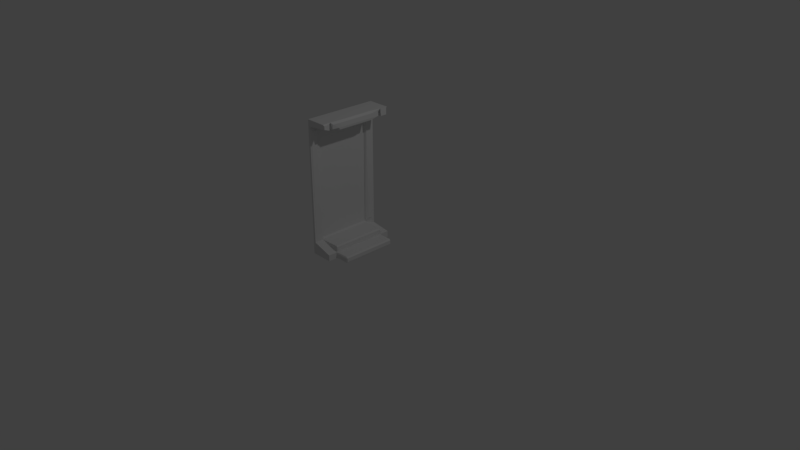 # Source: street_door.blend  (saved by Blender 2.79.0; exported with 4.5.12 LTS)
import bpy
from mathutils import Matrix  # noqa: F401  (used for matrix-valued properties, if any)

bpy.ops.wm.read_factory_settings(use_empty=True)
scene = bpy.context.scene
scene.name = 'Scene'

# ---- collections
col_collection_1 = bpy.data.collections.new('Collection 1'); scene.collection.children.link(col_collection_1)

# ---- materials (node trees are filled in below, after node groups)
mat_final = bpy.data.materials.new('final')
mat_final.alpha_threshold = 0.0
mat_final.use_transparent_shadow = False
mat_final.roughness = 0.5
mat_final.specular_intensity = 0.0

# ---- material node trees

# ---- world
world_world = bpy.data.worlds.new('World'); scene.world = world_world
world_world.color = (0.05088, 0.05088, 0.05088)
world_world.use_sun_shadow = False
world_world.sun_shadow_jitter_overblur = 0.0
world_world.cycles.sampling_method = 'MANUAL'

# ---- cameras
cam_camera = bpy.data.cameras.new('Camera')
cam_camera.clip_end = 100.0
cam_camera.lens = 35.0
cam_camera.sensor_width = 32.0
cam_camera.sensor_height = 18.0
cam_camera.ortho_scale = 7.314
cam_camera.dof.focus_distance = 0.0
cam_camera.dof.aperture_fstop = 128.0

# ---- lights
light_lamp = bpy.data.lights.new('Lamp', 'POINT')
light_lamp.transmission_factor = 0.0
light_lamp.cutoff_distance = 30.0
light_lamp.energy = 100.0
light_lamp.shadow_buffer_clip_start = 1.001
light_lamp.shadow_soft_size = 0.1
light_lamp.shadow_maximum_resolution = 0.006
light_lamp.use_absolute_resolution = True

# ---- meshes
me_plane = bpy.data.meshes.new('Plane')
me_plane.from_pydata([(-0.5, -0.5, 2.2), (-0.5, -0.5, 0.2), (-0.5, 0.5, 2.2), (-0.5, 0.5, 0.2), (-0.5, 0.0, 2.2), (-0.5, -0.25, 2.2), (-0.5, 0.25, 2.2), (-0.5, -0.375, 2.2), (-0.5, 0.375, 2.2), (-0.5, 0.5, 2.059), (-0.5, 0.0, 2.059), (-0.5, 0.25, 2.059), (-0.5, 0.375, 2.059), (-0.5, -0.25, 2.059), (-0.5, -0.5, 2.059), (-0.5, -0.375, 2.059), (-0.5, -0.5, 5.7e-15), (-0.5, 0.5, 5.7e-15), (-0.5, 0.0, 5.7e-15), (-0.5, 0.25, 5.7e-15), (-0.5, -0.25, 5.7e-15), (-0.5, 0.375, 5.7e-15), (-0.5, -0.375, 5.7e-15), (-0.5, 0.5, 0.1), (-0.5, -0.5, 0.1), (-0.2, 0.375, 2.265e-08), (-0.2, 0.5, 2.265e-08), (-0.2, -0.25, 2.265e-08), (-0.2, 0.0, 2.265e-08), (-0.2, 0.25, 2.265e-08), (-0.2, -0.375, 2.265e-08), (-0.2, -0.5, 2.265e-08), (-0.2, 0.5, 0.1), (-0.2, -0.5, 0.1), (-0.2, 0.375, 2.265e-08), (-0.1809, 0.375, 0.01913), (-0.1809, 0.3654, 2.409e-08), (-0.1809, -0.3654, 2.409e-08), (-0.1809, -0.375, 0.01913), (-0.2, -0.375, 2.265e-08), (-0.1809, 0.2404, 2.409e-08), (-0.2, 0.25, 2.265e-08), (-0.1809, 0.2596, 2.409e-08), (-0.1809, -0.009564, 2.409e-08), (-0.2, 0.0, 2.265e-08), (-0.1809, 0.009564, 2.409e-08), (-0.1809, -0.2404, 2.409e-08), (-0.1809, -0.2596, 2.409e-08), (-0.2, -0.25, 2.265e-08), (-0.1809, 0.375, 0.08087), (-0.2, 0.375, 0.1), (-0.1809, 0.3654, 0.1), (-0.1809, -0.2596, 0.1), (-0.1809, -0.2404, 0.1), (-0.2, -0.25, 0.1), (-0.1809, 0.2596, 0.1), (-0.2, 0.25, 0.1), (-0.1809, 0.2404, 0.1), (-0.1809, -0.375, 0.08087), (-0.1809, -0.3654, 0.1), (-0.2, -0.375, 0.1), (-0.1809, -0.009564, 0.1), (-0.1809, 0.009564, 0.1), (-0.2, 0.0, 0.1), (-0.01913, -0.2404, 3.63e-08), (1.192e-07, -0.2404, 0.01913), (1.192e-07, -0.2596, 0.01913), (-0.01913, -0.2596, 3.63e-08), (-0.01913, -0.009564, 3.63e-08), (-0.01913, 0.009564, 3.63e-08), (1.192e-07, 0.009564, 0.01913), (1.192e-07, -0.009564, 0.01913), (-0.01913, 0.2404, 3.63e-08), (-0.01913, 0.2596, 3.63e-08), (1.192e-07, 0.2596, 0.01913), (1.192e-07, 0.2404, 0.01913), (-0.01913, -0.3654, 3.63e-08), (1.192e-07, -0.3654, 0.01913), (-0.01913, -0.375, 0.01913), (-0.01913, 0.375, 0.01913), (1.192e-07, 0.3654, 0.01913), (-0.01913, 0.3654, 3.63e-08), (-0.01913, 0.375, 0.08087), (-0.01913, 0.3654, 0.1), (1.192e-07, 0.3654, 0.08087), (1.192e-07, -0.2404, 0.08087), (-0.01913, -0.2404, 0.1), (-0.01913, -0.2596, 0.1), (1.192e-07, -0.2596, 0.08087), (-0.01913, 0.2596, 0.1), (-0.01913, 0.2404, 0.1), (1.192e-07, 0.2404, 0.08087), (1.192e-07, 0.2596, 0.08087), (-0.01913, -0.375, 0.08087), (1.192e-07, -0.3654, 0.08087), (-0.01913, -0.3654, 0.1), (-0.01913, -0.009564, 0.1), (1.192e-07, -0.009564, 0.08087), (1.192e-07, 0.009564, 0.08087), (-0.01913, 0.009564, 0.1), (-0.4816, -0.009184, 0.2), (-0.4816, 0.009184, 0.2), (-0.5, 0.0, 0.2205), (-0.4816, 0.2408, 0.2), (-0.4816, 0.2592, 0.2), (-0.5, 0.25, 0.2205), (-0.4816, -0.2408, 0.2), (-0.5, -0.25, 0.2205), (-0.4816, -0.2592, 0.2), (-0.4816, 0.3658, 0.2), (-0.5, 0.375, 0.2205), (-0.4816, -0.3658, 0.2), (-0.5, -0.375, 0.2205), (-0.2184, 0.3658, 0.2), (-0.2, 0.3658, 0.1816), (-0.2184, -0.2592, 0.2), (-0.2, -0.2592, 0.1816), (-0.2, -0.2408, 0.1816), (-0.2184, -0.2408, 0.2), (-0.2184, 0.009184, 0.2), (-0.2184, -0.009184, 0.2), (-0.2, -0.009184, 0.1816), (-0.2, 0.009184, 0.1816), (-0.2184, 0.2592, 0.2), (-0.2184, 0.2408, 0.2), (-0.2, 0.2408, 0.1816), (-0.2, 0.2592, 0.1816), (-0.2, -0.3658, 0.1816), (-0.2184, -0.3658, 0.2), (-0.2, 0.3658, 0.1184), (-0.2, 0.3796, 0.1), (-0.2, -0.375, 0.1), (-0.2, -0.3658, 0.1184), (-0.2, -0.009184, 0.1184), (-0.2, 0.0, 0.1), (-0.2, 0.009184, 0.1184), (-0.2, -0.2408, 0.1184), (-0.2, -0.2592, 0.1184), (-0.2, -0.25, 0.1), (-0.2, 0.2592, 0.1184), (-0.2, 0.2408, 0.1184), (-0.2, 0.25, 0.1), (-0.4691, -0.4739, 2.007), (-0.4691, -0.4739, 0.2522), (-0.4691, -0.5, 0.2), (-0.4691, 0.4739, 0.2563), (-0.4691, 0.5, 0.1477), (-0.4691, 0.4739, 2.007), (-0.4691, -0.4011, 2.007), (-0.4691, 0.4012, 2.007), (-0.4691, 0.4056, 0.2668), (-0.4946, 0.3662, 0.1961), (-0.4691, -0.4011, 0.2522), (-0.4691, -0.375, 0.2), (-0.2063, -0.3578, 2.166), (-0.2, 0.2328, 2.166), (-0.2, 0.2672, 2.166), (-0.2178, 0.25, 2.2), (-0.2, 0.01723, 2.166), (-0.2178, 0.0, 2.2), (-0.2, -0.01723, 2.166), (-0.2, -0.01723, 2.094), (-0.2067, 0.0, 2.059), (-0.2, 0.01723, 2.094), (-0.2, -0.2328, 2.166), (-0.2178, -0.25, 2.2), (-0.2, -0.2672, 2.166), (-0.2, 0.3578, 2.166), (-0.2036, -0.2671, 2.094), (-0.2067, -0.25, 2.059), (-0.2, -0.2328, 2.094), (-0.2, 0.2672, 2.094), (-0.2, 0.2328, 2.094), (-0.2067, 0.25, 2.059), (-0.2162, -0.3579, 2.093), (-0.2, 0.3578, 2.094), (-0.2016, -0.4904, 2.181), (-0.2193, -0.5, 2.2), (-0.2, 0.4904, 2.181), (-0.2, 0.5, 2.2), (-0.202, -0.4904, 2.127), (-0.4782, -0.5, 2.091), (-0.2, 0.4904, 2.079), (-0.4691, 0.5, 2.04), (-0.2169, -0.4018, 2.181), (-0.2264, -0.3833, 2.2), (-0.2, 0.4018, 2.181), (-0.2, 0.3922, 2.2), (-0.2203, -0.4019, 2.084), (-0.489, -0.3823, 2.034), (-0.2, 0.4018, 2.079), (-0.4696, 0.3921, 2.04)], [], [(146, 151, 130, 32), (167, 175, 191, 187), (16, 22, 30, 31), (4, 5, 165, 159), (19, 21, 25, 29), (156, 171, 175, 167), (13, 15, 112, 107), (108, 111, 128, 115), (10, 13, 107, 102), (112, 15, 189, 153), (22, 20, 27, 30), (103, 101, 119, 124), (109, 104, 123, 113), (153, 144, 33, 131), (18, 19, 29, 28), (164, 170, 161, 160), (20, 18, 28, 27), (147, 149, 150, 145), (21, 17, 26, 25), (11, 10, 102, 105), (17, 23, 32, 26), (142, 148, 189, 181), (158, 163, 172, 155), (148, 152, 153, 189), (9, 2, 179, 183), (10, 11, 173, 162), (12, 110, 151, 191), (189, 169, 168, 174), (1, 24, 33, 144), (109, 113, 151, 110), (114, 126, 139, 129), (25, 130, 50, 34), (130, 141, 56, 50), (138, 131, 60, 54), (37, 47, 67, 76), (58, 38, 78, 93), (57, 62, 99, 90), (61, 53, 86, 96), (165, 185, 154, 166), (125, 122, 135, 140), (121, 117, 136, 133), (116, 127, 132, 137), (176, 180, 188, 184), (23, 3, 146, 32), (186, 190, 182, 178), (3, 9, 183, 146), (6, 4, 159, 157), (154, 174, 168, 166), (12, 11, 105, 110), (24, 16, 31, 33), (148, 142, 143, 152), (13, 10, 162, 169), (2, 8, 187, 179), (51, 55, 89, 83), (32, 130, 25, 26), (97, 85, 65, 71), (35, 49, 82, 79), (52, 59, 95, 87), (46, 43, 68, 64), (30, 27, 48, 39), (141, 134, 63, 56), (27, 28, 44, 48), (88, 94, 77, 66), (91, 98, 70, 75), (84, 92, 74, 80), (45, 40, 72, 69), (42, 36, 81, 73), (131, 30, 39, 60), (28, 29, 41, 44), (134, 138, 54, 63), (131, 33, 31, 30), (34, 35, 36), (37, 38, 39), (40, 41, 42), (43, 44, 45), (46, 47, 48), (49, 50, 51), (52, 53, 54), (55, 56, 57), (58, 59, 60), (61, 62, 63), (64, 65, 66, 67), (68, 69, 70, 71), (72, 73, 74, 75), (76, 77, 78), (79, 80, 81), (82, 83, 84), (85, 86, 87, 88), (89, 90, 91, 92), (93, 94, 95), (96, 97, 98, 99), (48, 44, 43, 46), (44, 41, 40, 45), (39, 48, 47, 37), (41, 34, 36, 42), (49, 35, 34, 50), (35, 79, 81, 36), (89, 55, 57, 90), (38, 58, 60, 39), (61, 96, 99, 62), (62, 57, 56, 63), (59, 52, 54, 60), (55, 51, 50, 56), (53, 61, 63, 54), (64, 68, 71, 65), (69, 72, 75, 70), (76, 67, 66, 77), (73, 81, 80, 74), (84, 80, 79, 82), (88, 66, 65, 85), (91, 75, 74, 92), (77, 94, 93, 78), (70, 98, 97, 71), (98, 91, 90, 99), (94, 88, 87, 95), (92, 84, 83, 89), (85, 97, 96, 86), (72, 40, 42, 73), (58, 93, 95, 59), (86, 53, 52, 87), (45, 69, 68, 43), (67, 47, 46, 64), (37, 76, 78, 38), (51, 83, 82, 49), (29, 25, 34, 41), (100, 101, 102), (103, 104, 105), (106, 107, 108), (114, 129, 130, 151), (115, 116, 117, 118), (119, 120, 121, 122), (123, 124, 125, 126), (132, 127, 153, 131), (133, 134, 135), (136, 137, 138), (139, 140, 141), (106, 100, 102, 107), (153, 127, 128), (101, 103, 105, 102), (111, 108, 107, 112), (104, 109, 110, 105), (113, 114, 151), (123, 104, 103, 124), (119, 101, 100, 120), (108, 115, 118, 106), (117, 121, 120, 118), (122, 125, 124, 119), (127, 116, 115, 128), (126, 114, 113, 123), (135, 122, 121, 133), (112, 153, 128, 111), (116, 137, 136, 117), (125, 140, 139, 126), (134, 141, 140, 135), (131, 138, 137, 132), (141, 130, 129, 139), (138, 134, 133, 136), (100, 106, 118, 120), (14, 1, 144, 181), (149, 147, 183, 191), (175, 171, 173, 191), (150, 149, 191, 151), (181, 144, 143, 142), (145, 150, 151, 146), (152, 143, 144, 153), (146, 183, 147, 145), (155, 156, 157), (158, 159, 160), (161, 162, 163), (164, 165, 166), (168, 169, 170), (171, 172, 173), (157, 159, 158, 155), (163, 158, 160, 161), (159, 165, 164, 160), (8, 6, 157, 187), (170, 164, 166, 168), (171, 156, 155, 172), (174, 154, 185, 189), (162, 173, 172, 163), (169, 162, 161, 170), (5, 7, 185, 165), (187, 157, 156, 167), (15, 13, 169, 189), (11, 12, 191, 173), (0, 14, 181, 177), (180, 176, 177, 181), (178, 182, 183, 179), (184, 188, 189, 185), (190, 186, 187, 191), (176, 184, 185, 177), (181, 189, 188, 180), (186, 178, 179, 187), (191, 183, 182, 190), (7, 0, 177, 185)])
_uv = me_plane.uv_layers.new(name='UVMap')
_uv.uv.foreach_set('vector', [0.007564, 0.5012, 0.07483, 0.42, 0.06807, 0.5798, 0.007564, 0.5798, 0.07901, 0.01556, 0.07901, 0.03271, 0.06177, 0.04561, 0.06169, 0.007319, 0.6156, 0.945, 0.6156, 0.8852, 0.691, 0.8852, 0.691, 0.945, 0.706, 0.7057, 0.706, 0.5861, 0.7769, 0.5861, 0.7769, 0.7057, 0.6156, 0.5861, 0.6156, 0.5263, 0.691, 0.5263, 0.691, 0.5861, 0.1245, 0.01557, 0.1245, 0.03272, 0.07901, 0.03271, 0.07901, 0.01556, 0.8392, 0.007229, 0.902, 0.007239, 0.902, 0.447, 0.8392, 0.447, 0.259, 0.8513, 0.259, 0.9023, 0.1928, 0.9023, 0.1928, 0.8513, 0.7136, 0.007209, 0.8392, 0.007229, 0.8392, 0.447, 0.7136, 0.447, 0.8719, 0.4714, 0.8719, 0.9113, 0.8015, 0.9053, 0.7965, 0.4664, 0.6156, 0.8852, 0.6156, 0.8253, 0.691, 0.8253, 0.691, 0.8852, 0.259, 0.612, 0.259, 0.7229, 0.1928, 0.7229, 0.1928, 0.612, 0.259, 0.5522, 0.259, 0.6032, 0.1928, 0.6032, 0.1928, 0.5522, 0.4472, 0.4152, 0.5101, 0.4152, 0.5101, 0.5802, 0.4472, 0.5801, 0.6156, 0.7057, 0.6156, 0.5861, 0.691, 0.5861, 0.691, 0.7057, 0.3758, 0.0156, 0.3758, 0.03275, 0.2674, 0.03274, 0.2674, 0.01558, 0.6156, 0.8253, 0.6156, 0.7057, 0.691, 0.7057, 0.691, 0.8253, 0.02065, 0.05343, 0.05717, 0.05344, 0.05501, 0.4697, 0.02068, 0.4722, 0.6156, 0.5263, 0.6156, 0.4664, 0.691, 0.4664, 0.691, 0.5263, 0.588, 0.007188, 0.7136, 0.007209, 0.7136, 0.447, 0.588, 0.447, 0.5251, 0.9928, 0.5251, 0.9689, 0.6005, 0.9689, 0.6005, 0.9928, 0.4969, 0.05349, 0.4603, 0.05348, 0.4509, 0.04692, 0.5101, 0.0333, 0.2501, 0.01558, 0.2501, 0.03273, 0.1418, 0.03272, 0.1418, 0.01557, 0.4603, 0.05348, 0.4604, 0.4732, 0.4472, 0.4857, 0.4509, 0.04692, 0.5251, 0.5001, 0.5251, 0.4664, 0.6005, 0.4664, 0.6005, 0.5047, 0.09885, 0.7359, 0.09824, 0.6162, 0.1719, 0.6159, 0.1725, 0.7355, 0.007538, 0.9928, 0.01385, 0.5529, 0.08287, 0.5479, 0.08287, 0.9891, 0.4509, 0.04692, 0.3844, 0.04094, 0.393, 0.03272, 0.4386, 0.03278, 0.9925, 0.4857, 0.9925, 0.5097, 0.9171, 0.5097, 0.9171, 0.4857, 0.259, 0.5522, 0.1928, 0.5522, 0.1946, 0.552, 0.2636, 0.5479, 0.07499, 0.4901, 0.1286, 0.4901, 0.1286, 0.5052, 0.07499, 0.5052, 0.07038, 0.5335, 0.06807, 0.5096, 0.07038, 0.5096, 0.07038, 0.5335, 0.0, 0.0, 0.0, 0.0, 0.0, 0.0, 0.0, 0.0, 0.0, 0.0, 0.0, 0.0, 0.0, 0.0, 0.0, 0.0, 0.2835, 0.9022, 0.2835, 0.8516, 0.3241, 0.8516, 0.3241, 0.9022, 0.5006, 0.5866, 0.485, 0.5866, 0.485, 0.5479, 0.5006, 0.5479, 0.3846, 0.6124, 0.3846, 0.7228, 0.344, 0.7228, 0.344, 0.6124, 0.3846, 0.732, 0.3846, 0.8425, 0.344, 0.8425, 0.344, 0.732, 0.3844, 0.007231, 0.4514, 0.007178, 0.4386, 0.01542, 0.3931, 0.0156, 0.1378, 0.4901, 0.2542, 0.4901, 0.2542, 0.5052, 0.1378, 0.5052, 0.2634, 0.4901, 0.3798, 0.4901, 0.3798, 0.5052, 0.2634, 0.5052, 0.3891, 0.4901, 0.4426, 0.4901, 0.4426, 0.5052, 0.3891, 0.5052, 0.5052, 0.01196, 0.5052, 0.02488, 0.4608, 0.03503, 0.4607, 0.01184, 0.5251, 0.9689, 0.5251, 0.945, 0.6005, 0.9575, 0.6005, 0.9689, 0.05686, 0.01192, 0.05686, 0.03635, 0.01237, 0.03635, 0.01237, 0.01191, 0.5251, 0.945, 0.5251, 0.5001, 0.6005, 0.5047, 0.6005, 0.9575, 0.706, 0.8253, 0.706, 0.7057, 0.7769, 0.7057, 0.7769, 0.8253, 0.4386, 0.01542, 0.4386, 0.03278, 0.393, 0.03272, 0.3931, 0.0156, 0.5251, 0.007178, 0.588, 0.007188, 0.588, 0.447, 0.5251, 0.447, 0.9925, 0.5097, 0.9925, 0.5336, 0.9171, 0.5336, 0.9171, 0.5097, 0.4603, 0.05348, 0.4969, 0.05349, 0.4969, 0.4732, 0.4604, 0.4732, 0.09945, 0.8555, 0.09885, 0.7359, 0.1725, 0.7355, 0.1731, 0.8552, 0.706, 0.9449, 0.706, 0.8851, 0.7814, 0.8933, 0.7814, 0.9449, 0.3846, 0.5526, 0.3846, 0.6032, 0.344, 0.6032, 0.344, 0.5526, 0.007564, 0.5096, 0.06807, 0.5096, 0.07038, 0.5335, 0.007566, 0.5335, 0.42, 0.7319, 0.42, 0.8424, 0.4045, 0.8424, 0.4045, 0.7319, 0.4448, 0.5525, 0.4604, 0.5525, 0.4604, 0.5912, 0.4448, 0.5912, 0.3846, 0.8516, 0.3846, 0.9023, 0.344, 0.9023, 0.344, 0.8516, 0.2835, 0.8424, 0.2835, 0.7319, 0.3241, 0.7319, 0.3241, 0.8424, 0.0, 0.0, 0.0, 0.0, 0.0, 0.0, 0.0, 0.0, 0.0, 0.0, 0.0, 0.0, 0.0, 0.0, 0.0, 0.0, 0.0, 0.0, 0.0, 0.0, 0.0, 0.0, 0.0, 0.0, 0.42, 0.8515, 0.42, 0.9022, 0.4045, 0.9022, 0.4045, 0.8515, 0.42, 0.6123, 0.42, 0.7228, 0.4045, 0.7228, 0.4045, 0.6123, 0.42, 0.5525, 0.42, 0.6031, 0.4045, 0.6031, 0.4045, 0.5525, 0.2835, 0.7228, 0.2835, 0.6123, 0.3241, 0.6123, 0.3241, 0.7228, 0.2835, 0.6031, 0.2835, 0.5525, 0.3241, 0.5525, 0.3241, 0.6031, 0.0, 0.0, 0.0, 0.0, 0.0, 0.0, 0.0, 0.0, 0.0, 0.0, 0.0, 0.0, 0.0, 0.0, 0.0, 0.0, 0.0, 0.0, 0.0, 0.0, 0.0, 0.0, 0.0, 0.0, 0.4472, 0.5096, 0.5101, 0.5096, 0.5101, 0.5335, 0.4473, 0.5335, 0.44, 0.5479, 0.4448, 0.5525, 0.4401, 0.5525, 0.4803, 0.5866, 0.485, 0.5866, 0.4802, 0.5912, 0.2835, 0.6123, 0.2787, 0.6077, 0.2835, 0.6031, 0.2835, 0.7319, 0.2787, 0.7274, 0.2835, 0.7228, 0.2835, 0.8424, 0.2835, 0.8516, 0.2787, 0.847, 0.5036, 0.6056, 0.5036, 0.6103, 0.4988, 0.6102, 0.3846, 0.8516, 0.3846, 0.8425, 0.3894, 0.847, 0.3846, 0.6032, 0.3894, 0.6078, 0.3846, 0.6124, 0.4838, 0.6056, 0.4838, 0.612, 0.4802, 0.6089, 0.3846, 0.732, 0.3846, 0.7228, 0.3894, 0.7274, 0.3241, 0.8424, 0.3289, 0.8424, 0.3289, 0.8516, 0.3241, 0.8516, 0.3241, 0.7319, 0.3241, 0.7228, 0.3289, 0.7228, 0.3289, 0.7319, 0.3241, 0.6123, 0.3241, 0.6031, 0.3289, 0.6031, 0.3289, 0.6123, 0.44, 0.6148, 0.4448, 0.6102, 0.4448, 0.6148, 0.4448, 0.5912, 0.4449, 0.5958, 0.4401, 0.5912, 0.4202, 0.5479, 0.425, 0.5525, 0.42, 0.5525, 0.42, 0.8424, 0.425, 0.8424, 0.425, 0.8516, 0.42, 0.8515, 0.425, 0.6031, 0.425, 0.6123, 0.42, 0.6123, 0.42, 0.6031, 0.4202, 0.9068, 0.42, 0.9022, 0.425, 0.9022, 0.425, 0.7319, 0.42, 0.7319, 0.42, 0.7228, 0.425, 0.7228, 0.2787, 0.847, 0.2787, 0.7274, 0.2835, 0.7319, 0.2835, 0.8424, 0.2787, 0.7274, 0.2787, 0.6077, 0.2835, 0.6123, 0.2835, 0.7228, 0.2787, 0.9068, 0.2787, 0.847, 0.2835, 0.8516, 0.2835, 0.9022, 0.2787, 0.6077, 0.2787, 0.5479, 0.2835, 0.5525, 0.2835, 0.6031, 0.4604, 0.5525, 0.4448, 0.5525, 0.44, 0.5479, 0.4652, 0.5479, 0.2835, 0.5479, 0.3241, 0.5479, 0.3241, 0.5525, 0.2835, 0.5525, 0.344, 0.6032, 0.3846, 0.6032, 0.3846, 0.6124, 0.344, 0.6124, 0.485, 0.5866, 0.5006, 0.5866, 0.5054, 0.5912, 0.4802, 0.5912, 0.3846, 0.732, 0.344, 0.732, 0.344, 0.7228, 0.3846, 0.7228, 0.3846, 0.7228, 0.3846, 0.6124, 0.3894, 0.6078, 0.3894, 0.7274, 0.3846, 0.9023, 0.3846, 0.8516, 0.3894, 0.847, 0.3894, 0.9068, 0.3846, 0.6032, 0.3846, 0.5526, 0.3894, 0.548, 0.3894, 0.6078, 0.3846, 0.8425, 0.3846, 0.732, 0.3894, 0.7274, 0.3894, 0.847, 0.3241, 0.8424, 0.3241, 0.7319, 0.3289, 0.7319, 0.3289, 0.8424, 0.3241, 0.7228, 0.3241, 0.6123, 0.3289, 0.6123, 0.3289, 0.7228, 0.3241, 0.9022, 0.3241, 0.8516, 0.3289, 0.8516, 0.3289, 0.9022, 0.3241, 0.6031, 0.3241, 0.5525, 0.3289, 0.5525, 0.3289, 0.6031, 0.4604, 0.5958, 0.4449, 0.5958, 0.4448, 0.5912, 0.4604, 0.5912, 0.42, 0.8515, 0.4045, 0.8515, 0.4045, 0.8424, 0.42, 0.8424, 0.42, 0.6123, 0.4045, 0.6123, 0.4045, 0.6031, 0.42, 0.6031, 0.4045, 0.9022, 0.42, 0.9022, 0.4202, 0.9068, 0.4047, 0.9068, 0.4045, 0.7228, 0.42, 0.7228, 0.42, 0.7319, 0.4045, 0.7319, 0.42, 0.7228, 0.42, 0.6123, 0.425, 0.6123, 0.425, 0.7228, 0.42, 0.9022, 0.42, 0.8515, 0.425, 0.8516, 0.425, 0.9022, 0.42, 0.6031, 0.42, 0.5525, 0.425, 0.5525, 0.425, 0.6031, 0.42, 0.8424, 0.42, 0.7319, 0.425, 0.7319, 0.425, 0.8424, 0.3241, 0.6123, 0.2835, 0.6123, 0.2835, 0.6031, 0.3241, 0.6031, 0.5006, 0.5866, 0.5006, 0.5479, 0.5054, 0.5479, 0.5054, 0.5866, 0.344, 0.8425, 0.3846, 0.8425, 0.3846, 0.8516, 0.344, 0.8516, 0.2835, 0.7228, 0.3241, 0.7228, 0.3241, 0.7319, 0.2835, 0.7319, 0.3241, 0.8516, 0.2835, 0.8516, 0.2835, 0.8424, 0.3241, 0.8424, 0.2835, 0.9022, 0.3241, 0.9022, 0.3241, 0.9068, 0.2835, 0.9068, 0.3846, 0.5526, 0.344, 0.5526, 0.344, 0.5479, 0.3846, 0.5479, 0.0, 0.0, 0.0, 0.0, 0.0, 0.0, 0.0, 0.0, 0.7182, 0.452, 0.7089, 0.452, 0.7136, 0.447, 0.5925, 0.452, 0.5833, 0.452, 0.588, 0.447, 0.8346, 0.4521, 0.8392, 0.447, 0.8438, 0.4521, 0.07499, 0.4901, 0.07499, 0.5052, 0.06807, 0.5096, 0.07483, 0.4864, 0.3891, 0.4856, 0.3891, 0.4901, 0.3798, 0.4901, 0.3798, 0.4856, 0.2542, 0.4856, 0.2635, 0.4856, 0.2634, 0.4901, 0.2542, 0.4901, 0.1286, 0.4855, 0.1378, 0.4855, 0.1378, 0.4901, 0.1286, 0.4901, 0.4426, 0.5052, 0.4426, 0.4901, 0.4472, 0.4857, 0.4472, 0.5096, 0.2634, 0.5052, 0.2588, 0.5096, 0.2542, 0.5052, 0.3798, 0.5052, 0.3891, 0.5052, 0.3844, 0.5096, 0.1286, 0.5052, 0.1378, 0.5052, 0.1332, 0.5096, 0.8346, 0.4521, 0.7182, 0.452, 0.7136, 0.447, 0.8392, 0.447, 0.4472, 0.4857, 0.4426, 0.4901, 0.4427, 0.4856, 0.7089, 0.452, 0.5925, 0.452, 0.588, 0.447, 0.7136, 0.447, 0.8974, 0.4521, 0.8438, 0.4521, 0.8392, 0.447, 0.902, 0.447, 0.5833, 0.452, 0.5297, 0.452, 0.5251, 0.447, 0.588, 0.447, 0.4599, 0.6162, 0.4617, 0.6102, 0.4617, 0.6172, 0.1928, 0.6032, 0.259, 0.6032, 0.259, 0.612, 0.1928, 0.612, 0.1928, 0.7229, 0.259, 0.7229, 0.259, 0.7316, 0.1928, 0.7316, 0.259, 0.8513, 0.1928, 0.8513, 0.1928, 0.8425, 0.259, 0.8425, 0.3798, 0.4901, 0.2634, 0.4901, 0.2635, 0.4856, 0.3798, 0.4856, 0.2542, 0.4901, 0.1378, 0.4901, 0.1378, 0.4855, 0.2542, 0.4856, 0.4426, 0.4901, 0.3891, 0.4901, 0.3891, 0.4856, 0.4427, 0.4856, 0.1286, 0.4901, 0.07499, 0.4901, 0.07502, 0.4855, 0.1286, 0.4855, 0.2542, 0.5052, 0.2542, 0.4901, 0.2634, 0.4901, 0.2634, 0.5052, 0.2636, 0.9068, 0.1882, 0.9067, 0.1928, 0.9023, 0.259, 0.9023, 0.3891, 0.4901, 0.3891, 0.5052, 0.3798, 0.5052, 0.3798, 0.4901, 0.1378, 0.4901, 0.1378, 0.5052, 0.1286, 0.5052, 0.1286, 0.4901, 0.2588, 0.5096, 0.1332, 0.5096, 0.1378, 0.5052, 0.2542, 0.5052, 0.4472, 0.5096, 0.3844, 0.5096, 0.3891, 0.5052, 0.4426, 0.5052, 0.1332, 0.5096, 0.06807, 0.5096, 0.07499, 0.5052, 0.1286, 0.5052, 0.3844, 0.5096, 0.2588, 0.5096, 0.2634, 0.5052, 0.3798, 0.5052, 0.259, 0.7316, 0.259, 0.8425, 0.1928, 0.8425, 0.1928, 0.7316, 0.9925, 0.04083, 0.9925, 0.4857, 0.9171, 0.4857, 0.9194, 0.03318, 0.05717, 0.05344, 0.02065, 0.05343, 0.00754, 0.04555, 0.06177, 0.04561, 0.07901, 0.03271, 0.1245, 0.03272, 0.1332, 0.04091, 0.06177, 0.04561, 0.05501, 0.4697, 0.05717, 0.05344, 0.06177, 0.04561, 0.07483, 0.4864, 0.5101, 0.0333, 0.5101, 0.4857, 0.4969, 0.4732, 0.4969, 0.05349, 0.02068, 0.4722, 0.05501, 0.4697, 0.07483, 0.4864, 0.007564, 0.4982, 0.4604, 0.4732, 0.4969, 0.4732, 0.5101, 0.4857, 0.4472, 0.4857, 0.007564, 0.4982, 0.00754, 0.04555, 0.02065, 0.05343, 0.02068, 0.4722, 0.1418, 0.01557, 0.1245, 0.01557, 0.1332, 0.007202, 0.2501, 0.01558, 0.2588, 0.007217, 0.2674, 0.01558, 0.2674, 0.03274, 0.2588, 0.04093, 0.2501, 0.03273, 0.3758, 0.0156, 0.3844, 0.007231, 0.3931, 0.0156, 0.393, 0.03272, 0.3844, 0.04094, 0.3758, 0.03275, 0.1245, 0.03272, 0.1418, 0.03272, 0.1332, 0.04091, 0.1332, 0.007202, 0.2588, 0.007217, 0.2501, 0.01558, 0.1418, 0.01557, 0.2501, 0.03273, 0.2501, 0.01558, 0.2674, 0.01558, 0.2674, 0.03274, 0.2588, 0.007217, 0.3844, 0.007231, 0.3758, 0.0156, 0.2674, 0.01558, 0.706, 0.8851, 0.706, 0.8253, 0.7769, 0.8253, 0.7814, 0.8933, 0.3758, 0.03275, 0.3758, 0.0156, 0.3931, 0.0156, 0.393, 0.03272, 0.1245, 0.03272, 0.1245, 0.01557, 0.1418, 0.01557, 0.1418, 0.03272, 0.4386, 0.03278, 0.4386, 0.01542, 0.4514, 0.007178, 0.4509, 0.04692, 0.2588, 0.04093, 0.1332, 0.04091, 0.1418, 0.03272, 0.2501, 0.03273, 0.3844, 0.04094, 0.2588, 0.04093, 0.2674, 0.03274, 0.3758, 0.03275, 0.706, 0.5861, 0.706, 0.5262, 0.7748, 0.5223, 0.7769, 0.5861, 0.06169, 0.007319, 0.1332, 0.007202, 0.1245, 0.01557, 0.07901, 0.01556, 0.09975, 0.9153, 0.09945, 0.8555, 0.1731, 0.8552, 0.1701, 0.9185, 0.09824, 0.6162, 0.09794, 0.5564, 0.1731, 0.5479, 0.1719, 0.6159, 0.9925, 0.007178, 0.9925, 0.04083, 0.9194, 0.03318, 0.9219, 0.007179, 0.5052, 0.02488, 0.5052, 0.01196, 0.5101, 0.007235, 0.5101, 0.0333, 0.01237, 0.01191, 0.01237, 0.03635, 0.00754, 0.04555, 0.007538, 0.007313, 0.4607, 0.01184, 0.4608, 0.03503, 0.4509, 0.04692, 0.4514, 0.007178, 0.05686, 0.03635, 0.05686, 0.01192, 0.06169, 0.007319, 0.06177, 0.04561, 0.5052, 0.01196, 0.4607, 0.01184, 0.4514, 0.007178, 0.5101, 0.007235, 0.5101, 0.0333, 0.4509, 0.04692, 0.4608, 0.03503, 0.5052, 0.02488, 0.05686, 0.01192, 0.01237, 0.01191, 0.007538, 0.007313, 0.06169, 0.007319, 0.06177, 0.04561, 0.00754, 0.04555, 0.01237, 0.03635, 0.05686, 0.03635, 0.706, 0.5262, 0.706, 0.4664, 0.7766, 0.4664, 0.7748, 0.5223])
me_plane.materials.append(mat_final)
me_plane.use_remesh_preserve_volume = False
me_plane.use_remesh_preserve_attributes = False
me_plane.use_mirror_vertex_groups = False
me_plane.use_paint_bone_selection = False
me_plane.use_paint_mask = True
me_plane.update()

# ---- objects
ob_plane = bpy.data.objects.new('Plane', me_plane)
ob_lamp = bpy.data.objects.new('Lamp', light_lamp)
ob_camera = bpy.data.objects.new('Camera', cam_camera)

# ---- transforms, parenting, visibility, modifiers, constraints
ob_plane.location = (0.005088, 0.0, 0.0)
ob_plane.scale = (1.0, 1.0, 0.8259)
ob_plane.lineart.crease_threshold = 0.0
ob_lamp.location = (4.076, 1.005, 5.904)
ob_lamp.rotation_euler = (0.6503, 0.05522, 1.866)
ob_lamp.lock_rotations_4d = False
ob_lamp.empty_display_type = 'ARROWS'
ob_lamp.color = (0.0, 0.0, 0.0, 0.0)
ob_lamp.lineart.crease_threshold = 0.0
ob_camera.location = (7.481, -6.508, 5.344)
ob_camera.rotation_euler = (1.109, 0.0, 0.8149)
ob_camera.lock_rotations_4d = False
ob_camera.empty_display_type = 'ARROWS'
ob_camera.color = (0.0, 0.0, 0.0, 0.0)
ob_camera.display_type = 'WIRE'
ob_camera.lineart.crease_threshold = 0.0

# ---- collection membership
col_collection_1.objects.link(ob_plane)
col_collection_1.objects.link(ob_lamp)
col_collection_1.objects.link(ob_camera)

# ---- scene / render settings (as saved in the file)
scene.camera = ob_camera
scene.frame_start = 1; scene.frame_end = 250; scene.frame_set(1)
scene.render.engine = 'BLENDER_EEVEE_NEXT'
scene.render.resolution_percentage = 50
scene.render.dither_intensity = 0.0
scene.render.use_bake_selected_to_active = True
scene.cycles.use_denoising = False
scene.cycles.samples = 128
scene.cycles.sampling_pattern = 'TABULATED_SOBOL'
scene.cycles.use_adaptive_sampling = False
scene.cycles.use_light_tree = False
scene.cycles.blur_glossy = 0.0
scene.cycles.sample_clamp_indirect = 0.0
scene.view_settings.view_transform = 'Standard'
bpy.context.view_layer.update()
